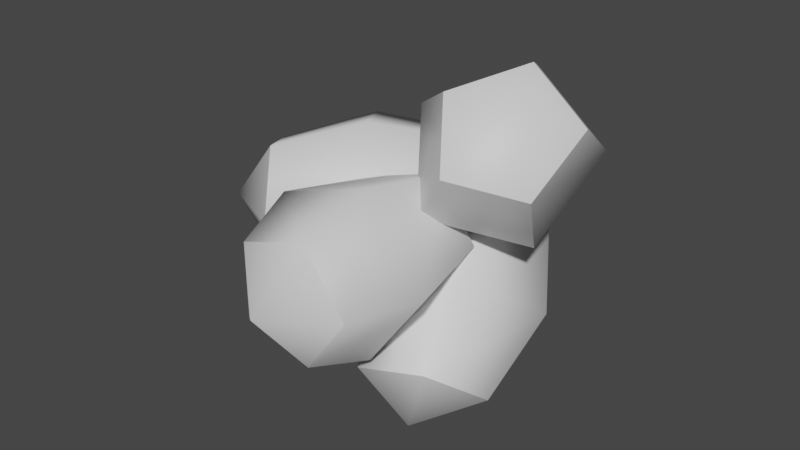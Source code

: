 # Source: Fruit_Super_01.blend  (saved by Blender 3.0.42; exported with 4.5.12 LTS)
import bpy
from mathutils import Matrix  # noqa: F401  (used for matrix-valued properties, if any)

bpy.ops.wm.read_factory_settings(use_empty=True)
scene = bpy.context.scene
scene.name = 'Scene'

# ---- materials (node trees are filled in below, after node groups)
mat_mesh_5_008 = bpy.data.materials.new('Mesh-5.008')
mat_mesh_5_008.use_transparent_shadow = False

# ---- material node trees
mat_mesh_5_008.use_nodes = True; mat_mesh_5_008.node_tree.nodes.clear()
_N = mat_mesh_5_008.node_tree.nodes; _L = mat_mesh_5_008.node_tree.links
n0 = _N.new('ShaderNodeBsdfPrincipled'); n0.name = 'Principled BSDF'; n0.location = (10, 300)
n0.distribution = 'GGX'
n0.subsurface_method = 'RANDOM_WALK_SKIN'
n0.inputs[3].default_value = 1.45
n0.inputs[27].default_value = (0.0, 0.0, 0.0, 1.0)
n0.inputs[28].default_value = 1.0
n1 = _N.new('ShaderNodeOutputMaterial'); n1.name = 'Material Output'; n1.location = (300, 300)
_L.new(n0.outputs[0], n1.inputs[0])
n1.is_active_output = True

# ---- world
world_world = bpy.data.worlds.new('World'); scene.world = world_world
world_world.use_nodes = True; world_world.node_tree.nodes.clear()
_N = world_world.node_tree.nodes; _L = world_world.node_tree.links
n0 = _N.new('ShaderNodeOutputWorld'); n0.name = 'World Output'; n0.location = (300, 300)
n1 = _N.new('ShaderNodeBackground'); n1.name = 'Background'; n1.location = (10, 300)
n1.inputs[0].default_value = (0.05088, 0.05088, 0.05088, 1.0)
_L.new(n1.outputs[0], n0.inputs[0])
n0.is_active_output = True
world_world.color = (0.05088, 0.05088, 0.05088)
world_world.use_sun_shadow = False
world_world.sun_shadow_jitter_overblur = 0.0

# ---- meshes
me_model_0_008 = bpy.data.meshes.new('Model-0.008')
me_model_0_008.from_pydata([(0.04531, -0.3247, 0.05428), (0.1812, -0.2331, 0.01536), (0.1287, -0.3814, 0.1556), (0.2248, -0.3167, 0.1281), (-0.01967, -0.2339, 0.1802), (0.08271, -0.3173, 0.2447), (0.07606, -0.08624, 0.2192), (0.1504, -0.2128, 0.2722), (0.2002, -0.08573, 0.1173), (0.2382, -0.2125, 0.2002), (0.1812, -0.2331, 0.01536), (0.2248, -0.3167, 0.1281), (0.08811, -0.1258, -0.03771), (-0.007983, -0.1906, -0.01019), (-0.05393, -0.1264, 0.07887), (0.01376, -0.02201, 0.1064), (0.1015, -0.02165, 0.03434), (0.08811, -0.1258, -0.03771), (0.1287, -0.3814, 0.1556), (0.2248, -0.3167, 0.1281), (0.1932, -0.3277, 0.2345), (0.08271, -0.3173, 0.2447), (0.1504, -0.2128, 0.2722), (0.2382, -0.2125, 0.2002), (0.08811, -0.1258, -0.03771), (-0.007983, -0.1906, -0.01019), (0.0, -0.05778, 0.0), (-0.05393, -0.1264, 0.07887), (0.01376, -0.02201, 0.1064), (0.1015, -0.02165, 0.03434), (-0.1163, -0.2437, -0.1299), (-0.226, -0.3365, -0.09188), (-0.2155, -0.1041, -0.08031), (-0.2961, -0.2379, -0.05678), (-0.2155, -0.1041, 0.08031), (-0.2961, -0.2379, 0.05678), (-0.1163, -0.2437, 0.1299), (-0.226, -0.3365, 0.09188), (-0.05507, -0.3299, 0.0), (-0.1827, -0.3975, 0.0), (-0.1163, -0.2437, -0.1299), (-0.226, -0.3365, -0.09188), (-0.09283, -0.02952, -0.05678), (-0.02273, -0.1282, -0.09188), (-0.09283, -0.02952, 0.05678), (-0.02273, -0.1282, 0.09188), (0.0206, -0.1892, 0.0), (-0.02273, -0.1282, -0.09188), (-0.2961, -0.2379, -0.05678), (-0.226, -0.3365, -0.09188), (-0.2875, -0.3524, 0.0), (-0.2961, -0.2379, 0.05678), (-0.226, -0.3365, 0.09188), (-0.1827, -0.3975, 0.0), (-0.02273, -0.1282, -0.09188), (-0.09283, -0.02952, -0.05678), (0.0, -0.05778, 0.0), (-0.09283, -0.02952, 0.05678), (-0.02273, -0.1282, 0.09188), (0.0206, -0.1892, 0.0), (-0.07817, -0.2032, -0.1833), (0.05824, -0.1122, -0.2212), (-0.01252, -0.3262, -0.2515), (0.08394, -0.2618, -0.2784), (-0.04747, -0.3221, -0.0606), (0.009183, -0.4103, -0.1648), (0.1079, -0.3045, -0.02268), (0.1191, -0.3979, -0.138), (0.1732, -0.1748, -0.1219), (0.1653, -0.3061, -0.2082), (0.05824, -0.1122, -0.2212), (0.08394, -0.2618, -0.2784), (0.02348, -0.02765, -0.1059), (-0.07298, -0.09205, -0.07909), (-0.05128, -0.1761, 0.007662), (0.0586, -0.1637, 0.03447), (0.1048, -0.07192, -0.03572), (0.02348, -0.02765, -0.1059), (-0.01252, -0.3262, -0.2515), (0.08394, -0.2618, -0.2784), (0.0855, -0.389, -0.2439), (0.009183, -0.4103, -0.1648), (0.1191, -0.3979, -0.138), (0.1653, -0.3061, -0.2082), (0.02348, -0.02765, -0.1059), (-0.07298, -0.09205, -0.07909), (0.0, -0.05778, 0.0), (-0.05128, -0.1761, 0.007662), (0.0586, -0.1637, 0.03447), (0.1048, -0.07192, -0.03572), (-0.1127, -0.4213, -0.08162), (0.04255, -0.4216, -0.1321), (-0.08005, -0.5299, -0.05771), (0.02973, -0.5302, -0.09338), (-0.1127, -0.4213, 0.08162), (-0.08005, -0.5299, 0.05771), (0.04255, -0.4216, 0.1321), (0.02973, -0.5302, 0.09338), (0.1385, -0.4218, 0.0), (0.09758, -0.5303, 0.0), (0.04255, -0.4216, -0.1321), (0.02973, -0.5302, -0.09338), (0.03024, -0.2585, -0.09338), (-0.07954, -0.2582, -0.05771), (-0.07954, -0.2582, 0.05771), (0.03024, -0.2585, 0.09338), (0.09808, -0.2586, 0.0), (0.03024, -0.2585, -0.09338), (-0.08005, -0.5299, -0.05771), (0.02973, -0.5302, -0.09338), (-0.0007179, -0.5977, 0.0), (-0.08005, -0.5299, 0.05771), (0.02973, -0.5302, 0.09338), (0.09758, -0.5303, 0.0), (0.03024, -0.2585, -0.09338), (-0.07954, -0.2582, -0.05771), (0.0, -0.1908, 0.0), (-0.07954, -0.2582, 0.05771), (0.03024, -0.2585, 0.09338), (0.09808, -0.2586, 0.0), (0.04548, 0.04586, 0.01802), (-0.01592, 0.05714, 0.01802), (-0.003265, -0.1116, 0.001132), (-0.0263, -0.1074, 0.001132), (-0.01592, 0.05714, 0.01802), (0.01478, 0.0515, -0.03604), (-0.0263, -0.1074, 0.001132), (-0.01478, -0.1095, -0.01915), (0.04548, 0.04586, 0.01802), (-0.003265, -0.1116, 0.001132), (0.01478, 0.0515, -0.03604), (-0.01478, -0.1095, -0.01915), (0.01478, 0.0515, -0.03604), (-0.01592, 0.05714, 0.01802), (0.04548, 0.04586, 0.01802)], [], [(0, 1, 2), (3, 2, 1), (0, 2, 4), (2, 5, 4), (4, 5, 6), (5, 7, 6), (8, 6, 9), (7, 9, 6), (10, 8, 11), (9, 11, 8), (1, 0, 12), (0, 13, 12), (4, 14, 0), (0, 14, 13), (6, 15, 4), (4, 15, 14), (6, 8, 15), (8, 16, 15), (8, 10, 16), (10, 17, 16), (18, 19, 20), (21, 18, 20), (22, 21, 20), (23, 22, 20), (19, 23, 20), (24, 25, 26), (25, 27, 26), (27, 28, 26), (28, 29, 26), (29, 24, 26), (30, 31, 32), (31, 33, 32), (34, 32, 35), (33, 35, 32), (36, 34, 37), (35, 37, 34), (38, 36, 39), (37, 39, 36), (38, 39, 40), (39, 41, 40), (32, 42, 30), (30, 42, 43), (32, 34, 42), (34, 44, 42), (34, 36, 44), (36, 45, 44), (36, 38, 45), (38, 46, 45), (40, 47, 38), (38, 47, 46), (48, 49, 50), (51, 48, 50), (52, 51, 50), (53, 52, 50), (49, 53, 50), (54, 55, 56), (55, 57, 56), (57, 58, 56), (58, 59, 56), (59, 54, 56), (60, 61, 62), (63, 62, 61), (64, 60, 65), (62, 65, 60), (64, 65, 66), (65, 67, 66), (66, 67, 68), (67, 69, 68), (68, 69, 70), (69, 71, 70), (61, 60, 72), (60, 73, 72), (60, 64, 73), (64, 74, 73), (66, 75, 64), (64, 75, 74), (68, 76, 66), (66, 76, 75), (70, 77, 68), (68, 77, 76), (78, 79, 80), (81, 78, 80), (82, 81, 80), (83, 82, 80), (79, 83, 80), (84, 85, 86), (85, 87, 86), (87, 88, 86), (88, 89, 86), (89, 84, 86), (90, 91, 92), (93, 92, 91), (94, 90, 95), (92, 95, 90), (96, 94, 97), (95, 97, 94), (98, 96, 99), (97, 99, 96), (100, 98, 101), (99, 101, 98), (91, 90, 102), (90, 103, 102), (90, 94, 103), (94, 104, 103), (94, 96, 104), (96, 105, 104), (96, 98, 105), (98, 106, 105), (98, 100, 106), (100, 107, 106), (108, 109, 110), (111, 108, 110), (112, 111, 110), (113, 112, 110), (109, 113, 110), (114, 115, 116), (115, 117, 116), (117, 118, 116), (118, 119, 116), (119, 114, 116), (120, 121, 122), (121, 123, 122), (124, 125, 126), (125, 127, 126), (128, 129, 130), (130, 129, 131), (132, 133, 134)])
me_model_0_008.polygons.foreach_set('use_smooth', [True] * 127)
_uv = me_model_0_008.uv_layers.new(name='UVMap')
_uv.uv.foreach_set('vector', [0.3902, 0.8757, 0.4885, 0.8757, 0.3902, 0.7524, 0.4885, 0.7524, 0.3902, 0.7524, 0.4885, 0.8757, 0.3902, 0.8757, 0.3902, 0.7524, 0.2941, 0.8757, 0.3902, 0.7524, 0.2941, 0.7524, 0.2941, 0.8757, 0.2941, 0.8757, 0.2941, 0.7524, 0.198, 0.8757, 0.2941, 0.7524, 0.198, 0.7524, 0.198, 0.8757, 0.102, 0.8757, 0.198, 0.8757, 0.102, 0.7524, 0.198, 0.7524, 0.102, 0.7524, 0.198, 0.8757, 0.01229, 0.8757, 0.102, 0.8757, 0.01229, 0.7524, 0.102, 0.7524, 0.01229, 0.7524, 0.102, 0.8757, 0.4885, 0.8757, 0.3902, 0.8757, 0.4885, 0.9968, 0.3902, 0.8757, 0.3902, 0.9968, 0.4885, 0.9968, 0.2941, 0.8757, 0.2941, 0.9968, 0.3902, 0.8757, 0.3902, 0.8757, 0.2941, 0.9968, 0.3902, 0.9968, 0.198, 0.8757, 0.198, 0.9968, 0.2941, 0.8757, 0.2941, 0.8757, 0.198, 0.9968, 0.2941, 0.9968, 0.198, 0.8757, 0.102, 0.8757, 0.198, 0.9968, 0.102, 0.8757, 0.102, 0.9968, 0.198, 0.9968, 0.102, 0.8757, 0.01229, 0.8757, 0.102, 0.9968, 0.01229, 0.8757, 0.01229, 0.9968, 0.102, 0.9968, 0.4179, 0.6693, 0.3479, 0.6917, 0.3694, 0.6298, 0.4179, 0.5957, 0.4179, 0.6693, 0.3694, 0.6298, 0.3479, 0.5727, 0.4179, 0.5957, 0.3694, 0.6298, 0.3047, 0.632, 0.3479, 0.5727, 0.3694, 0.6298, 0.3479, 0.6917, 0.3047, 0.632, 0.3694, 0.6298, 0.1753, 0.6751, 0.1054, 0.6526, 0.1581, 0.6181, 0.1054, 0.6526, 0.1054, 0.5791, 0.1581, 0.6181, 0.1054, 0.5791, 0.1753, 0.5561, 0.1581, 0.6181, 0.1753, 0.5561, 0.2186, 0.6154, 0.1581, 0.6181, 0.2186, 0.6154, 0.1753, 0.6751, 0.1581, 0.6181, 0.9874, 0.8767, 0.9874, 0.7589, 0.8913, 0.8767, 0.9874, 0.7589, 0.8913, 0.7589, 0.8913, 0.8767, 0.7952, 0.8767, 0.8913, 0.8767, 0.7952, 0.7589, 0.8913, 0.7589, 0.7952, 0.7589, 0.8913, 0.8767, 0.6991, 0.8767, 0.7952, 0.8767, 0.6991, 0.7589, 0.7952, 0.7589, 0.6991, 0.7589, 0.7952, 0.8767, 0.603, 0.8767, 0.6991, 0.8767, 0.603, 0.7589, 0.6991, 0.7589, 0.603, 0.7589, 0.6991, 0.8767, 0.603, 0.8767, 0.603, 0.7589, 0.5069, 0.8767, 0.603, 0.7589, 0.5069, 0.7589, 0.5069, 0.8767, 0.8913, 0.8767, 0.8913, 0.9968, 0.9874, 0.8767, 0.9874, 0.8767, 0.8913, 0.9968, 0.9874, 0.9968, 0.8913, 0.8767, 0.7952, 0.8767, 0.8913, 0.9968, 0.7952, 0.8767, 0.7952, 0.9968, 0.8913, 0.9968, 0.7952, 0.8767, 0.6991, 0.8767, 0.7952, 0.9968, 0.6991, 0.8767, 0.6991, 0.9968, 0.7952, 0.9968, 0.6991, 0.8767, 0.603, 0.8767, 0.6991, 0.9968, 0.603, 0.8767, 0.603, 0.9968, 0.6991, 0.9968, 0.5069, 0.8767, 0.5069, 0.9968, 0.603, 0.8767, 0.603, 0.8767, 0.5069, 0.9968, 0.603, 0.9968, 0.9305, 0.6569, 0.8698, 0.6763, 0.8884, 0.6226, 0.9305, 0.5931, 0.9305, 0.6569, 0.8884, 0.6226, 0.8698, 0.5731, 0.9305, 0.5931, 0.8884, 0.6226, 0.8323, 0.6246, 0.8698, 0.5731, 0.8884, 0.6226, 0.8698, 0.6763, 0.8323, 0.6246, 0.8884, 0.6226, 0.6479, 0.7175, 0.5779, 0.6951, 0.6306, 0.6606, 0.5779, 0.6951, 0.5779, 0.6216, 0.6306, 0.6606, 0.5779, 0.6216, 0.6479, 0.5986, 0.6306, 0.6606, 0.6479, 0.5986, 0.6911, 0.6579, 0.6306, 0.6606, 0.6911, 0.6579, 0.6479, 0.7175, 0.6306, 0.6606, 0.3931, 0.3588, 0.4892, 0.3588, 0.3931, 0.2456, 0.4892, 0.2456, 0.3931, 0.2456, 0.4892, 0.3588, 0.297, 0.3588, 0.3931, 0.3588, 0.297, 0.2456, 0.3931, 0.2456, 0.297, 0.2456, 0.3931, 0.3588, 0.297, 0.3588, 0.297, 0.2456, 0.2009, 0.3588, 0.297, 0.2456, 0.2009, 0.2456, 0.2009, 0.3588, 0.2009, 0.3588, 0.2009, 0.2456, 0.1048, 0.3588, 0.2009, 0.2456, 0.1048, 0.2456, 0.1048, 0.3588, 0.1048, 0.3588, 0.1048, 0.2456, 0.008709, 0.3588, 0.1048, 0.2456, 0.008709, 0.2456, 0.008709, 0.3588, 0.4892, 0.3588, 0.3931, 0.3588, 0.4892, 0.5119, 0.3931, 0.3588, 0.3931, 0.5119, 0.4892, 0.5119, 0.3931, 0.3588, 0.297, 0.3588, 0.3931, 0.5119, 0.297, 0.3588, 0.297, 0.5119, 0.3931, 0.5119, 0.2009, 0.3588, 0.2009, 0.5119, 0.297, 0.3588, 0.297, 0.3588, 0.2009, 0.5119, 0.297, 0.5119, 0.1048, 0.3588, 0.1048, 0.5119, 0.2009, 0.3588, 0.2009, 0.3588, 0.1048, 0.5119, 0.2009, 0.5119, 0.008709, 0.3588, 0.008709, 0.5119, 0.1048, 0.3588, 0.1048, 0.3588, 0.008709, 0.5119, 0.1048, 0.5119, 0.3751, 0.1519, 0.3113, 0.1724, 0.3308, 0.116, 0.3751, 0.08484, 0.3751, 0.1519, 0.3308, 0.116, 0.3113, 0.06386, 0.3751, 0.08484, 0.3308, 0.116, 0.2718, 0.118, 0.3113, 0.06386, 0.3308, 0.116, 0.3113, 0.1724, 0.2718, 0.118, 0.3308, 0.116, 0.1319, 0.1644, 0.06197, 0.1419, 0.1147, 0.1074, 0.06197, 0.1419, 0.06197, 0.06841, 0.1147, 0.1074, 0.06197, 0.06841, 0.1319, 0.04541, 0.1147, 0.1074, 0.1319, 0.04541, 0.1752, 0.1047, 0.1147, 0.1074, 0.1752, 0.1047, 0.1319, 0.1644, 0.1147, 0.1074, 0.8902, 0.3567, 0.9863, 0.3567, 0.8902, 0.2435, 0.9863, 0.2435, 0.8902, 0.2435, 0.9863, 0.3567, 0.7941, 0.3567, 0.8902, 0.3567, 0.7941, 0.2435, 0.8902, 0.2435, 0.7941, 0.2435, 0.8902, 0.3567, 0.698, 0.3567, 0.7941, 0.3567, 0.698, 0.2435, 0.7941, 0.2435, 0.698, 0.2435, 0.7941, 0.3567, 0.6019, 0.3567, 0.698, 0.3567, 0.6019, 0.2435, 0.698, 0.2435, 0.6019, 0.2435, 0.698, 0.3567, 0.5058, 0.3567, 0.6019, 0.3567, 0.5058, 0.2435, 0.6019, 0.2435, 0.5058, 0.2435, 0.6019, 0.3567, 0.9863, 0.3567, 0.8902, 0.3567, 0.9863, 0.5098, 0.8902, 0.3567, 0.8902, 0.5098, 0.9863, 0.5098, 0.8902, 0.3567, 0.7941, 0.3567, 0.8902, 0.5098, 0.7941, 0.3567, 0.7941, 0.5098, 0.8902, 0.5098, 0.7941, 0.3567, 0.698, 0.3567, 0.7941, 0.5098, 0.698, 0.3567, 0.698, 0.5098, 0.7941, 0.5098, 0.698, 0.3567, 0.6019, 0.3567, 0.698, 0.5098, 0.6019, 0.3567, 0.6019, 0.5098, 0.698, 0.5098, 0.6019, 0.3567, 0.5058, 0.3567, 0.6019, 0.5098, 0.5058, 0.3567, 0.5058, 0.5098, 0.6019, 0.5098, 0.875, 0.1417, 0.8157, 0.1607, 0.8339, 0.1083, 0.875, 0.07939, 0.875, 0.1417, 0.8339, 0.1083, 0.8157, 0.05992, 0.875, 0.07939, 0.8339, 0.1083, 0.7791, 0.1101, 0.8157, 0.05992, 0.8339, 0.1083, 0.8157, 0.1607, 0.7791, 0.1101, 0.8339, 0.1083, 0.645, 0.1696, 0.5751, 0.1472, 0.6278, 0.1127, 0.5751, 0.1472, 0.5751, 0.07365, 0.6278, 0.1127, 0.5751, 0.07365, 0.645, 0.05066, 0.6278, 0.1127, 0.645, 0.05066, 0.6883, 0.11, 0.6278, 0.1127, 0.6883, 0.11, 0.645, 0.1696, 0.6278, 0.1127, 0.6346, 0.5938, 0.6694, 0.5938, 0.6346, 0.5559, 0.6694, 0.5938, 0.6694, 0.5559, 0.6346, 0.5559, 0.6694, 0.5938, 0.7041, 0.5938, 0.6694, 0.5559, 0.7041, 0.5938, 0.7041, 0.5559, 0.6694, 0.5559, 0.7389, 0.5938, 0.7389, 0.5559, 0.7041, 0.5938, 0.7041, 0.5938, 0.7389, 0.5559, 0.7041, 0.5559, 0.6031, 0.5883, 0.5899, 0.5682, 0.6162, 0.5702])
me_model_0_008.materials.append(mat_mesh_5_008)
me_model_0_008.use_remesh_fix_poles = True
me_model_0_008.use_remesh_preserve_attributes = False
me_model_0_008.update()
arm_armature = bpy.data.armatures.new('Armature')  # bones are not reproduced

# ---- objects
ob_armature = bpy.data.objects.new('Armature', arm_armature)
ob_model_0 = bpy.data.objects.new('Model-0', me_model_0_008)

# ---- transforms, parenting, visibility, modifiers, constraints
ob_armature.location = (0.0, 0.0, 0.0)
ob_model_0.parent = ob_armature
ob_model_0.location = (0.0, 0.0, 0.0)
_vg = ob_model_0.vertex_groups.new(name='Bone')
for _i, _w in zip([0, 1, 2, 3, 4, 5, 6, 7, 8, 9, 10, 11, 12, 13, 14, 15, 16, 17, 24, 25, 26, 27, 28, 29, 30, 31, 32, 33, 34, 35, 36, 37, 38, 39, 40, 41, 42, 43, 44, 45, 46, 47, 54, 55, 56, 57, 58, 59, 60, 61, 62, 63, 64, 65, 66, 67, 68, 69, 70, 71, 72, 73, 74, 75, 76, 77, 90, 91, 92, 93, 94, 95, 96, 97, 98, 99, 100, 101, 102, 103, 104, 105, 106, 107, 108, 109, 110, 111, 112, 113, 114, 115, 117, 118, 119, 120, 121, 122, 123, 124, 125, 126, 127, 128, 129, 130, 131, 132, 133, 134], [0.0, 0.0, 0.0, 0.0, 0.0, 0.0, 0.0, 0.0, 0.0, 0.0, 0.0, 0.0, 0.0, 0.0, 0.0, 0.0, 0.0, 0.0, 0.0, 0.0, 0.0, 0.0, 0.0, 0.0, 0.0, 0.0, 0.0, 0.0, 0.0, 0.0, 0.0, 0.0, 0.0, 0.0, 0.0, 0.0, 0.0, 0.0, 0.0, 0.0, 0.0, 0.0, 0.0, 0.0, 0.0, 0.0, 0.0, 0.0, 0.0, 0.0, 0.0, 0.0, 0.0, 0.0, 0.0, 0.0, 0.0, 0.0, 0.0, 0.0, 0.0, 0.0, 0.0, 0.0, 0.0, 0.0, 0.0, 0.0, 0.0, 0.0, 0.0, 0.0, 0.0, 0.0, 0.0, 0.0, 0.0, 0.0, 0.0, 0.0, 0.0, 0.0, 0.0, 0.0, 0.0, 0.0, 0.0, 0.0, 0.0, 0.0, 0.0, 0.0, 0.0, 0.0, 0.0, 0.0, 0.0, 0.0, 0.0, 0.0, 0.0, 0.0, 0.0, 0.0, 0.0, 0.0, 0.0, 0.0, 0.0, 0.0]): _vg.add([_i], _w, 'REPLACE')
_vg = ob_model_0.vertex_groups.new(name='Bone.001')
_vg.add([0, 1, 2, 3, 4, 5, 6, 7, 8, 9, 10, 11, 12, 13, 14, 15, 16, 17, 18, 19, 20, 21, 22, 23, 24, 25, 26, 27, 28, 29, 30, 31, 32, 33, 34, 35, 36, 37, 38, 39, 40, 41, 42, 43, 44, 45, 46, 47, 48, 49, 50, 51, 52, 53, 54, 55, 56, 57, 58, 59, 60, 61, 62, 63, 64, 65, 66, 67, 68, 69, 70, 71, 72, 73, 74, 75, 76, 77, 78, 79, 80, 81, 82, 83, 84, 85, 86, 87, 88, 89, 90, 91, 92, 93, 94, 95, 96, 97, 98, 99, 100, 101, 102, 103, 104, 105, 106, 107, 108, 109, 110, 111, 112, 113, 114, 115, 116, 117, 118, 119, 120, 121, 122, 123, 124, 125, 126, 127, 128, 129, 130, 131, 132, 133, 134], 1.0, 'REPLACE')
_m = ob_model_0.modifiers.new('Armature', 'ARMATURE')
_m.object = ob_armature

# ---- collection membership
scene.collection.objects.link(ob_armature)
scene.collection.objects.link(ob_model_0)

# ---- scene / render settings (as saved in the file)
scene.frame_start = 1; scene.frame_end = 250; scene.frame_set(18)
scene.render.engine = 'BLENDER_EEVEE_NEXT'
scene.cycles.sampling_pattern = 'TABULATED_SOBOL'
scene.cycles.use_light_tree = False
scene.view_settings.view_transform = 'Filmic'
bpy.context.view_layer.update()

# ---- added for rendering (the .blend has no active camera and no usable light): camera, sun
cam_auto = bpy.data.cameras.new('AutoCamera')
cam_auto.lens = 50.0
cam_auto.sensor_width = 36.0
cam_auto.clip_end = 1000.0
ob_auto_camera = bpy.data.objects.new('AutoCamera', cam_auto)
scene.collection.objects.link(ob_auto_camera)
ob_auto_camera.location = (0.904282, -1.39017, 0.74353)
ob_auto_camera.rotation_euler = (1.09748, -7.21219e-08, 0.694738)
scene.camera = ob_auto_camera
light_auto_sun = bpy.data.lights.new('AutoSun', 'SUN')
light_auto_sun.energy = 3.0
light_auto_sun.angle = 0.0523599
ob_auto_sun = bpy.data.objects.new('AutoSun', light_auto_sun)
scene.collection.objects.link(ob_auto_sun)
ob_auto_sun.rotation_euler = (0.872665, 0.174533, 0.523599)
bpy.context.view_layer.update()
